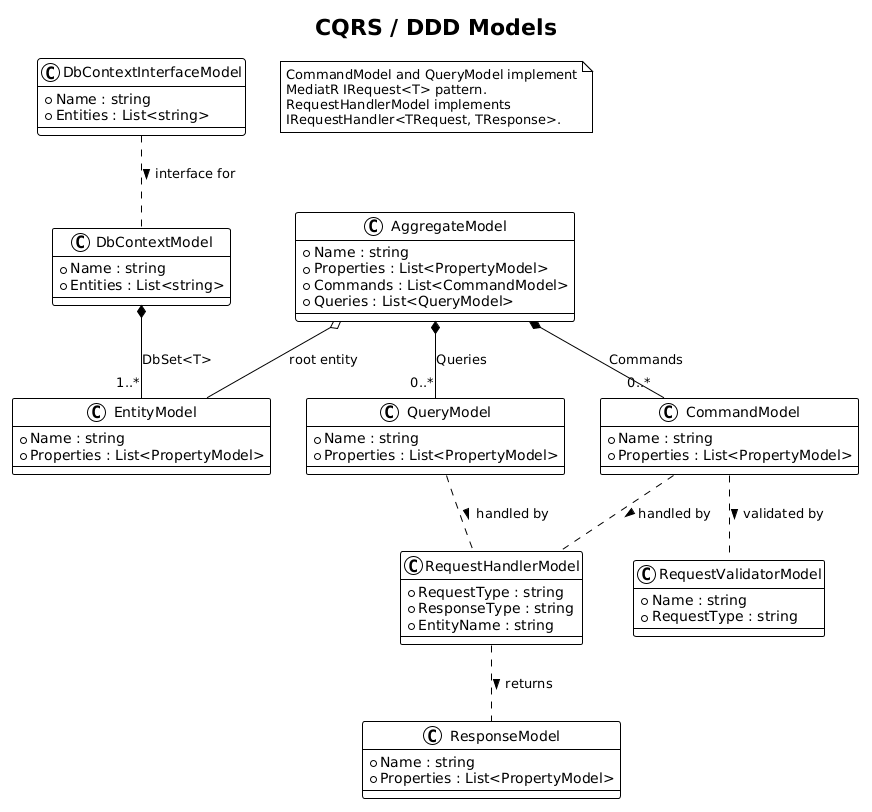

The diagram above was rendered by PlantUML. Its source (embedded in the PNG):
@startuml
!theme plain

title CQRS / DDD Models

class CommandModel {
    + Name : string
    + Properties : List<PropertyModel>
}

class QueryModel {
    + Name : string
    + Properties : List<PropertyModel>
}

class RequestHandlerModel {
    + RequestType : string
    + ResponseType : string
    + EntityName : string
}

class ResponseModel {
    + Name : string
    + Properties : List<PropertyModel>
}

class RequestValidatorModel {
    + Name : string
    + RequestType : string
}

class EntityModel {
    + Name : string
    + Properties : List<PropertyModel>
}

class AggregateModel {
    + Name : string
    + Properties : List<PropertyModel>
    + Commands : List<CommandModel>
    + Queries : List<QueryModel>
}

class DbContextModel {
    + Name : string
    + Entities : List<string>
}

class DbContextInterfaceModel {
    + Name : string
    + Entities : List<string>
}

note as N1
  CommandModel and QueryModel implement
  MediatR IRequest<T> pattern.
  RequestHandlerModel implements
  IRequestHandler<TRequest, TResponse>.
end note

AggregateModel *-- "0..*" CommandModel : Commands
AggregateModel *-- "0..*" QueryModel : Queries
AggregateModel o-- EntityModel : root entity

CommandModel .. RequestHandlerModel : handled by >
QueryModel .. RequestHandlerModel : handled by >
RequestHandlerModel .. ResponseModel : returns >
CommandModel .. RequestValidatorModel : validated by >

DbContextModel *-- "1..*" EntityModel : DbSet<T>
DbContextInterfaceModel .. DbContextModel : interface for >
@enduml